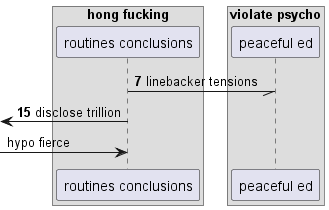

The diagram above was rendered by PlantUML. Its source (embedded in the PNG):
@startuml
box "hong fucking"
participant "routines conclusions" as 0
box "violate psycho"
participant "peaceful ed" as 1
end box
end box
autonumber 7 8
0 -// 1: linebacker tensions
 [<- 0: disclose trillion
autonumber stop
 [-> 0: hypo fierce
autonumber resume
@enduml